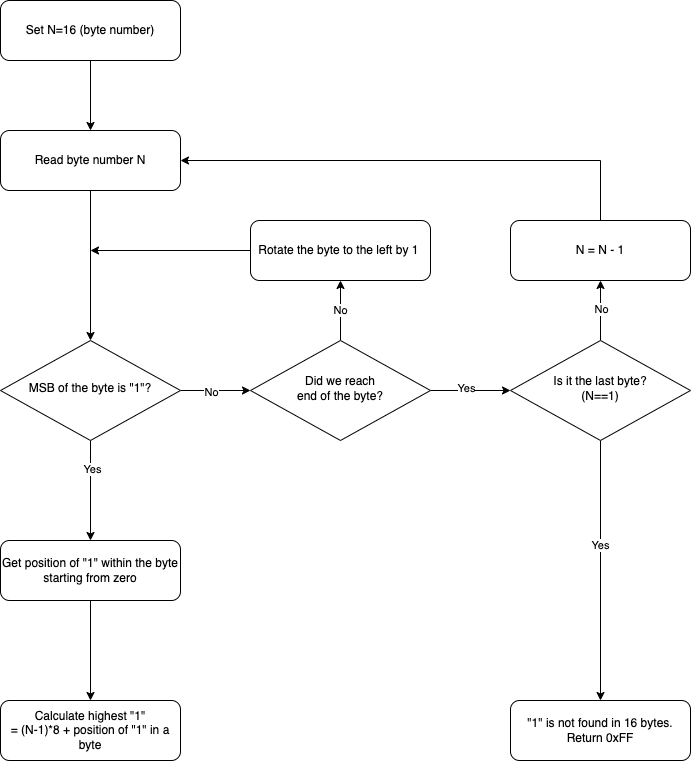

The diagram above was exported from draw.io. Its source (the exported page's mxGraphModel, read from the mxfile embedded in the PNG):
<mxGraphModel dx="946" dy="602" grid="1" gridSize="10" guides="1" tooltips="1" connect="1" arrows="1" fold="1" page="1" pageScale="1" pageWidth="827" pageHeight="1169" math="0" shadow="0">
  <root>
    <mxCell id="WIyWlLk6GJQsqaUBKTNV-0" />
    <mxCell id="WIyWlLk6GJQsqaUBKTNV-1" parent="WIyWlLk6GJQsqaUBKTNV-0" />
    <mxCell id="mlJjMsMksWRLJg1RUN-T-5" style="edgeStyle=orthogonalEdgeStyle;rounded=0;orthogonalLoop=1;jettySize=auto;html=1;exitX=0.5;exitY=1;exitDx=0;exitDy=0;entryX=0.5;entryY=0;entryDx=0;entryDy=0;" parent="WIyWlLk6GJQsqaUBKTNV-1" source="WIyWlLk6GJQsqaUBKTNV-3" target="WIyWlLk6GJQsqaUBKTNV-6" edge="1">
      <mxGeometry relative="1" as="geometry" />
    </mxCell>
    <mxCell id="WIyWlLk6GJQsqaUBKTNV-3" value="Read byte number N" style="rounded=1;whiteSpace=wrap;html=1;fontSize=12;glass=0;strokeWidth=1;shadow=0;" parent="WIyWlLk6GJQsqaUBKTNV-1" vertex="1">
      <mxGeometry x="150" y="170" width="180" height="60" as="geometry" />
    </mxCell>
    <mxCell id="mlJjMsMksWRLJg1RUN-T-3" style="edgeStyle=orthogonalEdgeStyle;rounded=0;orthogonalLoop=1;jettySize=auto;html=1;exitX=0.5;exitY=1;exitDx=0;exitDy=0;entryX=0.5;entryY=0;entryDx=0;entryDy=0;" parent="WIyWlLk6GJQsqaUBKTNV-1" source="WIyWlLk6GJQsqaUBKTNV-6" target="WIyWlLk6GJQsqaUBKTNV-12" edge="1">
      <mxGeometry relative="1" as="geometry" />
    </mxCell>
    <mxCell id="mlJjMsMksWRLJg1RUN-T-4" value="Yes" style="edgeLabel;html=1;align=center;verticalAlign=middle;resizable=0;points=[];" parent="mlJjMsMksWRLJg1RUN-T-3" vertex="1" connectable="0">
      <mxGeometry x="-0.45" y="1" relative="1" as="geometry">
        <mxPoint as="offset" />
      </mxGeometry>
    </mxCell>
    <mxCell id="sVkpGZUE7b1TDzYN5ofq-3" style="edgeStyle=orthogonalEdgeStyle;rounded=0;orthogonalLoop=1;jettySize=auto;html=1;exitX=1;exitY=0.5;exitDx=0;exitDy=0;entryX=0;entryY=0.5;entryDx=0;entryDy=0;" edge="1" parent="WIyWlLk6GJQsqaUBKTNV-1" source="WIyWlLk6GJQsqaUBKTNV-6" target="sVkpGZUE7b1TDzYN5ofq-1">
      <mxGeometry relative="1" as="geometry" />
    </mxCell>
    <mxCell id="sVkpGZUE7b1TDzYN5ofq-7" value="No" style="edgeLabel;html=1;align=center;verticalAlign=middle;resizable=0;points=[];" vertex="1" connectable="0" parent="sVkpGZUE7b1TDzYN5ofq-3">
      <mxGeometry x="-0.1429" y="-1" relative="1" as="geometry">
        <mxPoint as="offset" />
      </mxGeometry>
    </mxCell>
    <mxCell id="WIyWlLk6GJQsqaUBKTNV-6" value="MSB of the byte is &quot;1&quot;?" style="rhombus;whiteSpace=wrap;html=1;shadow=0;fontFamily=Helvetica;fontSize=12;align=center;strokeWidth=1;spacing=6;spacingTop=-4;" parent="WIyWlLk6GJQsqaUBKTNV-1" vertex="1">
      <mxGeometry x="150" y="380" width="180" height="100" as="geometry" />
    </mxCell>
    <mxCell id="mlJjMsMksWRLJg1RUN-T-2" style="edgeStyle=orthogonalEdgeStyle;rounded=0;orthogonalLoop=1;jettySize=auto;html=1;exitX=0.5;exitY=0;exitDx=0;exitDy=0;entryX=1;entryY=0.5;entryDx=0;entryDy=0;" parent="WIyWlLk6GJQsqaUBKTNV-1" source="WIyWlLk6GJQsqaUBKTNV-7" target="WIyWlLk6GJQsqaUBKTNV-3" edge="1">
      <mxGeometry relative="1" as="geometry" />
    </mxCell>
    <mxCell id="WIyWlLk6GJQsqaUBKTNV-7" value="N = N - 1" style="rounded=1;whiteSpace=wrap;html=1;fontSize=12;glass=0;strokeWidth=1;shadow=0;" parent="WIyWlLk6GJQsqaUBKTNV-1" vertex="1">
      <mxGeometry x="660" y="260" width="180" height="60" as="geometry" />
    </mxCell>
    <mxCell id="mlJjMsMksWRLJg1RUN-T-12" style="edgeStyle=orthogonalEdgeStyle;rounded=0;orthogonalLoop=1;jettySize=auto;html=1;exitX=0.5;exitY=1;exitDx=0;exitDy=0;entryX=0.5;entryY=0;entryDx=0;entryDy=0;" parent="WIyWlLk6GJQsqaUBKTNV-1" source="WIyWlLk6GJQsqaUBKTNV-10" target="mlJjMsMksWRLJg1RUN-T-11" edge="1">
      <mxGeometry relative="1" as="geometry" />
    </mxCell>
    <mxCell id="mlJjMsMksWRLJg1RUN-T-13" value="Yes" style="edgeLabel;html=1;align=center;verticalAlign=middle;resizable=0;points=[];" parent="mlJjMsMksWRLJg1RUN-T-12" vertex="1" connectable="0">
      <mxGeometry x="-0.2" y="-1" relative="1" as="geometry">
        <mxPoint as="offset" />
      </mxGeometry>
    </mxCell>
    <mxCell id="sVkpGZUE7b1TDzYN5ofq-10" style="edgeStyle=orthogonalEdgeStyle;rounded=0;orthogonalLoop=1;jettySize=auto;html=1;exitX=0.5;exitY=0;exitDx=0;exitDy=0;entryX=0.5;entryY=1;entryDx=0;entryDy=0;" edge="1" parent="WIyWlLk6GJQsqaUBKTNV-1" source="WIyWlLk6GJQsqaUBKTNV-10" target="WIyWlLk6GJQsqaUBKTNV-7">
      <mxGeometry relative="1" as="geometry" />
    </mxCell>
    <mxCell id="sVkpGZUE7b1TDzYN5ofq-11" value="No" style="edgeLabel;html=1;align=center;verticalAlign=middle;resizable=0;points=[];" vertex="1" connectable="0" parent="sVkpGZUE7b1TDzYN5ofq-10">
      <mxGeometry x="0.0667" relative="1" as="geometry">
        <mxPoint as="offset" />
      </mxGeometry>
    </mxCell>
    <mxCell id="WIyWlLk6GJQsqaUBKTNV-10" value="Is it the last byte?&lt;br&gt;(N==1)" style="rhombus;whiteSpace=wrap;html=1;shadow=0;fontFamily=Helvetica;fontSize=12;align=center;strokeWidth=1;spacing=6;spacingTop=-4;" parent="WIyWlLk6GJQsqaUBKTNV-1" vertex="1">
      <mxGeometry x="660" y="380" width="180" height="100" as="geometry" />
    </mxCell>
    <mxCell id="WIyWlLk6GJQsqaUBKTNV-11" value="Calculate highest &quot;1&quot;&lt;br&gt;= (N-1)*8 + position of &quot;1&quot; in a byte" style="rounded=1;whiteSpace=wrap;html=1;fontSize=12;glass=0;strokeWidth=1;shadow=0;" parent="WIyWlLk6GJQsqaUBKTNV-1" vertex="1">
      <mxGeometry x="150" y="740" width="180" height="60" as="geometry" />
    </mxCell>
    <mxCell id="mlJjMsMksWRLJg1RUN-T-6" style="edgeStyle=orthogonalEdgeStyle;rounded=0;orthogonalLoop=1;jettySize=auto;html=1;exitX=0.5;exitY=1;exitDx=0;exitDy=0;entryX=0.5;entryY=0;entryDx=0;entryDy=0;" parent="WIyWlLk6GJQsqaUBKTNV-1" source="WIyWlLk6GJQsqaUBKTNV-12" target="WIyWlLk6GJQsqaUBKTNV-11" edge="1">
      <mxGeometry relative="1" as="geometry" />
    </mxCell>
    <mxCell id="WIyWlLk6GJQsqaUBKTNV-12" value="Get position of &quot;1&quot; within the byte starting from zero" style="rounded=1;whiteSpace=wrap;html=1;fontSize=12;glass=0;strokeWidth=1;shadow=0;" parent="WIyWlLk6GJQsqaUBKTNV-1" vertex="1">
      <mxGeometry x="150" y="580" width="180" height="60" as="geometry" />
    </mxCell>
    <mxCell id="mlJjMsMksWRLJg1RUN-T-1" style="edgeStyle=orthogonalEdgeStyle;rounded=0;orthogonalLoop=1;jettySize=auto;html=1;exitX=0.5;exitY=1;exitDx=0;exitDy=0;" parent="WIyWlLk6GJQsqaUBKTNV-1" source="mlJjMsMksWRLJg1RUN-T-0" target="WIyWlLk6GJQsqaUBKTNV-3" edge="1">
      <mxGeometry relative="1" as="geometry" />
    </mxCell>
    <mxCell id="mlJjMsMksWRLJg1RUN-T-0" value="Set N=16 (byte number)" style="rounded=1;whiteSpace=wrap;html=1;fontSize=12;glass=0;strokeWidth=1;shadow=0;" parent="WIyWlLk6GJQsqaUBKTNV-1" vertex="1">
      <mxGeometry x="150" y="40" width="180" height="60" as="geometry" />
    </mxCell>
    <mxCell id="mlJjMsMksWRLJg1RUN-T-11" value="&quot;1&quot; is not found in 16 bytes. Return 0xFF" style="rounded=1;whiteSpace=wrap;html=1;fontSize=12;glass=0;strokeWidth=1;shadow=0;" parent="WIyWlLk6GJQsqaUBKTNV-1" vertex="1">
      <mxGeometry x="660" y="740" width="180" height="60" as="geometry" />
    </mxCell>
    <mxCell id="sVkpGZUE7b1TDzYN5ofq-6" style="edgeStyle=orthogonalEdgeStyle;rounded=0;orthogonalLoop=1;jettySize=auto;html=1;exitX=0;exitY=0.5;exitDx=0;exitDy=0;" edge="1" parent="WIyWlLk6GJQsqaUBKTNV-1" source="sVkpGZUE7b1TDzYN5ofq-0">
      <mxGeometry relative="1" as="geometry">
        <mxPoint x="240" y="290" as="targetPoint" />
      </mxGeometry>
    </mxCell>
    <mxCell id="sVkpGZUE7b1TDzYN5ofq-0" value="Rotate the byte to the left by 1&amp;nbsp;" style="rounded=1;whiteSpace=wrap;html=1;fontSize=12;glass=0;strokeWidth=1;shadow=0;" vertex="1" parent="WIyWlLk6GJQsqaUBKTNV-1">
      <mxGeometry x="400" y="260" width="180" height="60" as="geometry" />
    </mxCell>
    <mxCell id="sVkpGZUE7b1TDzYN5ofq-5" value="No" style="edgeStyle=orthogonalEdgeStyle;rounded=0;orthogonalLoop=1;jettySize=auto;html=1;exitX=0.5;exitY=0;exitDx=0;exitDy=0;entryX=0.5;entryY=1;entryDx=0;entryDy=0;" edge="1" parent="WIyWlLk6GJQsqaUBKTNV-1" source="sVkpGZUE7b1TDzYN5ofq-1" target="sVkpGZUE7b1TDzYN5ofq-0">
      <mxGeometry relative="1" as="geometry" />
    </mxCell>
    <mxCell id="sVkpGZUE7b1TDzYN5ofq-8" style="edgeStyle=orthogonalEdgeStyle;rounded=0;orthogonalLoop=1;jettySize=auto;html=1;exitX=1;exitY=0.5;exitDx=0;exitDy=0;entryX=0;entryY=0.5;entryDx=0;entryDy=0;" edge="1" parent="WIyWlLk6GJQsqaUBKTNV-1" source="sVkpGZUE7b1TDzYN5ofq-1" target="WIyWlLk6GJQsqaUBKTNV-10">
      <mxGeometry relative="1" as="geometry" />
    </mxCell>
    <mxCell id="sVkpGZUE7b1TDzYN5ofq-9" value="Yes" style="edgeLabel;html=1;align=center;verticalAlign=middle;resizable=0;points=[];" vertex="1" connectable="0" parent="sVkpGZUE7b1TDzYN5ofq-8">
      <mxGeometry x="-0.125" y="3" relative="1" as="geometry">
        <mxPoint as="offset" />
      </mxGeometry>
    </mxCell>
    <mxCell id="sVkpGZUE7b1TDzYN5ofq-1" value="Did we reach&lt;br&gt;end of the byte?" style="rhombus;whiteSpace=wrap;html=1;shadow=0;fontFamily=Helvetica;fontSize=12;align=center;strokeWidth=1;spacing=6;spacingTop=-4;" vertex="1" parent="WIyWlLk6GJQsqaUBKTNV-1">
      <mxGeometry x="400" y="380" width="180" height="100" as="geometry" />
    </mxCell>
  </root>
</mxGraphModel>